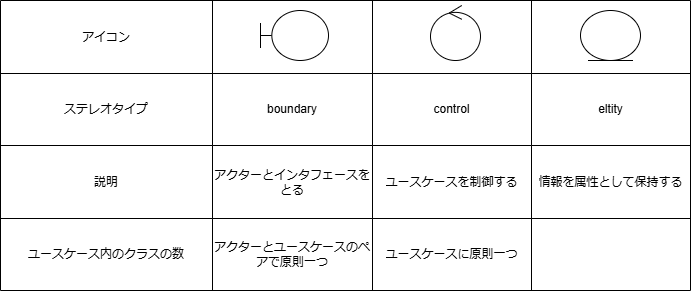

The diagram above was exported from draw.io. Its source (the exported page's mxGraphModel, read from the mxfile embedded in the PNG):
<mxGraphModel dx="1002" dy="569" grid="1" gridSize="10" guides="1" tooltips="1" connect="1" arrows="1" fold="1" page="1" pageScale="1" pageWidth="827" pageHeight="1169" math="0" shadow="0">
  <root>
    <mxCell id="0" />
    <mxCell id="1" parent="0" />
    <mxCell id="3dCf0ugigEPTsWAq5QCp-336" value="" style="shape=table;startSize=0;container=1;collapsible=0;childLayout=tableLayout;" parent="1" vertex="1">
      <mxGeometry x="50" y="120" width="690" height="290" as="geometry" />
    </mxCell>
    <mxCell id="3dCf0ugigEPTsWAq5QCp-337" value="" style="shape=tableRow;horizontal=0;startSize=0;swimlaneHead=0;swimlaneBody=0;strokeColor=inherit;top=0;left=0;bottom=0;right=0;collapsible=0;dropTarget=0;fillColor=none;points=[[0,0.5],[1,0.5]];portConstraint=eastwest;" parent="3dCf0ugigEPTsWAq5QCp-336" vertex="1">
      <mxGeometry width="690" height="73" as="geometry" />
    </mxCell>
    <mxCell id="3dCf0ugigEPTsWAq5QCp-338" value="アイコン" style="shape=partialRectangle;html=1;whiteSpace=wrap;connectable=0;strokeColor=inherit;overflow=hidden;fillColor=none;top=0;left=0;bottom=0;right=0;pointerEvents=1;" parent="3dCf0ugigEPTsWAq5QCp-337" vertex="1">
      <mxGeometry width="212" height="73" as="geometry">
        <mxRectangle width="212" height="73" as="alternateBounds" />
      </mxGeometry>
    </mxCell>
    <mxCell id="3dCf0ugigEPTsWAq5QCp-339" value="" style="shape=partialRectangle;html=1;whiteSpace=wrap;connectable=0;strokeColor=inherit;overflow=hidden;fillColor=none;top=0;left=0;bottom=0;right=0;pointerEvents=1;" parent="3dCf0ugigEPTsWAq5QCp-337" vertex="1">
      <mxGeometry x="212" width="160" height="73" as="geometry">
        <mxRectangle width="160" height="73" as="alternateBounds" />
      </mxGeometry>
    </mxCell>
    <mxCell id="3dCf0ugigEPTsWAq5QCp-340" value="" style="shape=partialRectangle;html=1;whiteSpace=wrap;connectable=0;strokeColor=inherit;overflow=hidden;fillColor=none;top=0;left=0;bottom=0;right=0;pointerEvents=1;" parent="3dCf0ugigEPTsWAq5QCp-337" vertex="1">
      <mxGeometry x="372" width="159" height="73" as="geometry">
        <mxRectangle width="159" height="73" as="alternateBounds" />
      </mxGeometry>
    </mxCell>
    <mxCell id="3dCf0ugigEPTsWAq5QCp-341" value="" style="shape=partialRectangle;html=1;whiteSpace=wrap;connectable=0;strokeColor=inherit;overflow=hidden;fillColor=none;top=0;left=0;bottom=0;right=0;pointerEvents=1;" parent="3dCf0ugigEPTsWAq5QCp-337" vertex="1">
      <mxGeometry x="531" width="159" height="73" as="geometry">
        <mxRectangle width="159" height="73" as="alternateBounds" />
      </mxGeometry>
    </mxCell>
    <mxCell id="3dCf0ugigEPTsWAq5QCp-342" value="" style="shape=tableRow;horizontal=0;startSize=0;swimlaneHead=0;swimlaneBody=0;strokeColor=inherit;top=0;left=0;bottom=0;right=0;collapsible=0;dropTarget=0;fillColor=none;points=[[0,0.5],[1,0.5]];portConstraint=eastwest;" parent="3dCf0ugigEPTsWAq5QCp-336" vertex="1">
      <mxGeometry y="73" width="690" height="72" as="geometry" />
    </mxCell>
    <mxCell id="3dCf0ugigEPTsWAq5QCp-343" value="ステレオタイプ" style="shape=partialRectangle;html=1;whiteSpace=wrap;connectable=0;strokeColor=inherit;overflow=hidden;fillColor=none;top=0;left=0;bottom=0;right=0;pointerEvents=1;" parent="3dCf0ugigEPTsWAq5QCp-342" vertex="1">
      <mxGeometry width="212" height="72" as="geometry">
        <mxRectangle width="212" height="72" as="alternateBounds" />
      </mxGeometry>
    </mxCell>
    <mxCell id="3dCf0ugigEPTsWAq5QCp-344" value="boundary" style="shape=partialRectangle;html=1;whiteSpace=wrap;connectable=0;strokeColor=inherit;overflow=hidden;fillColor=none;top=0;left=0;bottom=0;right=0;pointerEvents=1;" parent="3dCf0ugigEPTsWAq5QCp-342" vertex="1">
      <mxGeometry x="212" width="160" height="72" as="geometry">
        <mxRectangle width="160" height="72" as="alternateBounds" />
      </mxGeometry>
    </mxCell>
    <mxCell id="3dCf0ugigEPTsWAq5QCp-345" value="control" style="shape=partialRectangle;html=1;whiteSpace=wrap;connectable=0;strokeColor=inherit;overflow=hidden;fillColor=none;top=0;left=0;bottom=0;right=0;pointerEvents=1;" parent="3dCf0ugigEPTsWAq5QCp-342" vertex="1">
      <mxGeometry x="372" width="159" height="72" as="geometry">
        <mxRectangle width="159" height="72" as="alternateBounds" />
      </mxGeometry>
    </mxCell>
    <mxCell id="3dCf0ugigEPTsWAq5QCp-346" value="eltity" style="shape=partialRectangle;html=1;whiteSpace=wrap;connectable=0;strokeColor=inherit;overflow=hidden;fillColor=none;top=0;left=0;bottom=0;right=0;pointerEvents=1;" parent="3dCf0ugigEPTsWAq5QCp-342" vertex="1">
      <mxGeometry x="531" width="159" height="72" as="geometry">
        <mxRectangle width="159" height="72" as="alternateBounds" />
      </mxGeometry>
    </mxCell>
    <mxCell id="3dCf0ugigEPTsWAq5QCp-347" value="" style="shape=tableRow;horizontal=0;startSize=0;swimlaneHead=0;swimlaneBody=0;strokeColor=inherit;top=0;left=0;bottom=0;right=0;collapsible=0;dropTarget=0;fillColor=none;points=[[0,0.5],[1,0.5]];portConstraint=eastwest;" parent="3dCf0ugigEPTsWAq5QCp-336" vertex="1">
      <mxGeometry y="145" width="690" height="73" as="geometry" />
    </mxCell>
    <mxCell id="3dCf0ugigEPTsWAq5QCp-348" value="説明" style="shape=partialRectangle;html=1;whiteSpace=wrap;connectable=0;strokeColor=inherit;overflow=hidden;fillColor=none;top=0;left=0;bottom=0;right=0;pointerEvents=1;" parent="3dCf0ugigEPTsWAq5QCp-347" vertex="1">
      <mxGeometry width="212" height="73" as="geometry">
        <mxRectangle width="212" height="73" as="alternateBounds" />
      </mxGeometry>
    </mxCell>
    <mxCell id="3dCf0ugigEPTsWAq5QCp-349" value="アクターとインタフェースをとる" style="shape=partialRectangle;html=1;whiteSpace=wrap;connectable=0;strokeColor=inherit;overflow=hidden;fillColor=none;top=0;left=0;bottom=0;right=0;pointerEvents=1;" parent="3dCf0ugigEPTsWAq5QCp-347" vertex="1">
      <mxGeometry x="212" width="160" height="73" as="geometry">
        <mxRectangle width="160" height="73" as="alternateBounds" />
      </mxGeometry>
    </mxCell>
    <mxCell id="3dCf0ugigEPTsWAq5QCp-350" value="ユースケースを制御する" style="shape=partialRectangle;html=1;whiteSpace=wrap;connectable=0;strokeColor=inherit;overflow=hidden;fillColor=none;top=0;left=0;bottom=0;right=0;pointerEvents=1;" parent="3dCf0ugigEPTsWAq5QCp-347" vertex="1">
      <mxGeometry x="372" width="159" height="73" as="geometry">
        <mxRectangle width="159" height="73" as="alternateBounds" />
      </mxGeometry>
    </mxCell>
    <mxCell id="3dCf0ugigEPTsWAq5QCp-351" value="情報を属性として保持する" style="shape=partialRectangle;html=1;whiteSpace=wrap;connectable=0;strokeColor=inherit;overflow=hidden;fillColor=none;top=0;left=0;bottom=0;right=0;pointerEvents=1;" parent="3dCf0ugigEPTsWAq5QCp-347" vertex="1">
      <mxGeometry x="531" width="159" height="73" as="geometry">
        <mxRectangle width="159" height="73" as="alternateBounds" />
      </mxGeometry>
    </mxCell>
    <mxCell id="3dCf0ugigEPTsWAq5QCp-352" value="" style="shape=tableRow;horizontal=0;startSize=0;swimlaneHead=0;swimlaneBody=0;strokeColor=inherit;top=0;left=0;bottom=0;right=0;collapsible=0;dropTarget=0;fillColor=none;points=[[0,0.5],[1,0.5]];portConstraint=eastwest;" parent="3dCf0ugigEPTsWAq5QCp-336" vertex="1">
      <mxGeometry y="218" width="690" height="72" as="geometry" />
    </mxCell>
    <mxCell id="3dCf0ugigEPTsWAq5QCp-353" value="ユースケース内のクラスの数" style="shape=partialRectangle;html=1;whiteSpace=wrap;connectable=0;strokeColor=inherit;overflow=hidden;fillColor=none;top=0;left=0;bottom=0;right=0;pointerEvents=1;" parent="3dCf0ugigEPTsWAq5QCp-352" vertex="1">
      <mxGeometry width="212" height="72" as="geometry">
        <mxRectangle width="212" height="72" as="alternateBounds" />
      </mxGeometry>
    </mxCell>
    <mxCell id="3dCf0ugigEPTsWAq5QCp-354" value="アクターとユースケースのペアで原則一つ" style="shape=partialRectangle;html=1;whiteSpace=wrap;connectable=0;strokeColor=inherit;overflow=hidden;fillColor=none;top=0;left=0;bottom=0;right=0;pointerEvents=1;" parent="3dCf0ugigEPTsWAq5QCp-352" vertex="1">
      <mxGeometry x="212" width="160" height="72" as="geometry">
        <mxRectangle width="160" height="72" as="alternateBounds" />
      </mxGeometry>
    </mxCell>
    <mxCell id="3dCf0ugigEPTsWAq5QCp-355" value="ユースケースに原則一つ" style="shape=partialRectangle;html=1;whiteSpace=wrap;connectable=0;strokeColor=inherit;overflow=hidden;fillColor=none;top=0;left=0;bottom=0;right=0;pointerEvents=1;" parent="3dCf0ugigEPTsWAq5QCp-352" vertex="1">
      <mxGeometry x="372" width="159" height="72" as="geometry">
        <mxRectangle width="159" height="72" as="alternateBounds" />
      </mxGeometry>
    </mxCell>
    <mxCell id="3dCf0ugigEPTsWAq5QCp-356" value="" style="shape=partialRectangle;html=1;whiteSpace=wrap;connectable=0;strokeColor=inherit;overflow=hidden;fillColor=none;top=0;left=0;bottom=0;right=0;pointerEvents=1;" parent="3dCf0ugigEPTsWAq5QCp-352" vertex="1">
      <mxGeometry x="531" width="159" height="72" as="geometry">
        <mxRectangle width="159" height="72" as="alternateBounds" />
      </mxGeometry>
    </mxCell>
    <mxCell id="3dCf0ugigEPTsWAq5QCp-357" value="" style="shape=umlBoundary;whiteSpace=wrap;html=1;" parent="1" vertex="1">
      <mxGeometry x="310" y="130" width="68" height="50" as="geometry" />
    </mxCell>
    <mxCell id="3dCf0ugigEPTsWAq5QCp-358" value="" style="ellipse;shape=umlControl;whiteSpace=wrap;html=1;" parent="1" vertex="1">
      <mxGeometry x="480" y="125" width="50" height="55" as="geometry" />
    </mxCell>
    <mxCell id="3dCf0ugigEPTsWAq5QCp-359" value="" style="ellipse;shape=umlEntity;whiteSpace=wrap;html=1;" parent="1" vertex="1">
      <mxGeometry x="630" y="130" width="60" height="50" as="geometry" />
    </mxCell>
  </root>
</mxGraphModel>